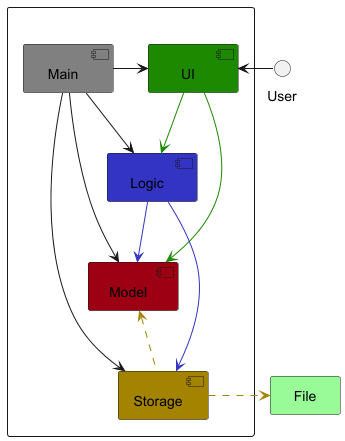

The diagram above was rendered by PlantUML. Its source (embedded in the PNG):
@startuml ArchitectureDiagram

!include ../../style.puml


' Define components with default styles
package " "{
    [UI] UI_COLOR
    [Logic]LOGIC_COLOR
    [Model]MODEL_COLOR
    [Storage]STORAGE_COLOR
    [Main]#grey
}

' External file storage
rectangle "File" as File #palegreen

' Relationships
User -left-> UI
Main -> UI
Main --> Logic
Main --> Model
Main --> Storage
UI -[UI_COLOR]-> Logic
UI -[UI_COLOR]-> Model
Logic -[LOGIC_COLOR]-> Storage
Logic -[LOGIC_COLOR]-> Model
Storage -up[STORAGE_COLOR].> Model
Storage -right[STORAGE_COLOR].> File


@enduml